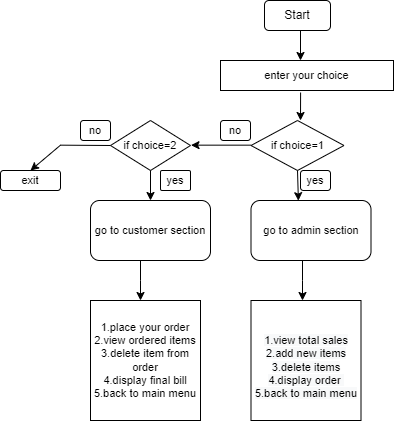

The diagram above was exported from draw.io. Its source (the exported page's mxGraphModel, read from the mxfile embedded in the PNG):
<mxGraphModel dx="1038" dy="579" grid="1" gridSize="10" guides="1" tooltips="1" connect="1" arrows="1" fold="1" page="1" pageScale="1" pageWidth="827" pageHeight="1169" math="0" shadow="0">
  <root>
    <mxCell id="0" />
    <mxCell id="1" parent="0" />
    <mxCell id="7IPoTJ4ZxKhK_lBaLrxf-1" value="Start" style="rounded=1;whiteSpace=wrap;html=1;" vertex="1" parent="1">
      <mxGeometry x="294" y="40" width="66" height="30" as="geometry" />
    </mxCell>
    <mxCell id="7IPoTJ4ZxKhK_lBaLrxf-2" style="edgeStyle=orthogonalEdgeStyle;rounded=0;orthogonalLoop=1;jettySize=auto;html=1;exitX=0.5;exitY=1;exitDx=0;exitDy=0;fontSize=11;" edge="1" parent="1" source="7IPoTJ4ZxKhK_lBaLrxf-1" target="7IPoTJ4ZxKhK_lBaLrxf-1">
      <mxGeometry relative="1" as="geometry" />
    </mxCell>
    <mxCell id="7IPoTJ4ZxKhK_lBaLrxf-5" value="" style="endArrow=classic;html=1;rounded=0;fontSize=11;" edge="1" parent="1">
      <mxGeometry width="50" height="50" relative="1" as="geometry">
        <mxPoint x="330" y="70" as="sourcePoint" />
        <mxPoint x="330" y="100" as="targetPoint" />
      </mxGeometry>
    </mxCell>
    <mxCell id="7IPoTJ4ZxKhK_lBaLrxf-6" value="enter your choice" style="rounded=0;whiteSpace=wrap;html=1;fontSize=11;" vertex="1" parent="1">
      <mxGeometry x="250" y="100" width="173" height="30" as="geometry" />
    </mxCell>
    <mxCell id="7IPoTJ4ZxKhK_lBaLrxf-7" value="" style="endArrow=classic;html=1;rounded=0;fontSize=11;exitX=0.463;exitY=1.068;exitDx=0;exitDy=0;exitPerimeter=0;" edge="1" parent="1" source="7IPoTJ4ZxKhK_lBaLrxf-6">
      <mxGeometry width="50" height="50" relative="1" as="geometry">
        <mxPoint x="330" y="140" as="sourcePoint" />
        <mxPoint x="330" y="160" as="targetPoint" />
      </mxGeometry>
    </mxCell>
    <mxCell id="7IPoTJ4ZxKhK_lBaLrxf-8" value="if choice=1" style="rhombus;whiteSpace=wrap;html=1;fontSize=11;" vertex="1" parent="1">
      <mxGeometry x="280.5" y="160" width="93" height="50" as="geometry" />
    </mxCell>
    <mxCell id="7IPoTJ4ZxKhK_lBaLrxf-10" value="" style="endArrow=classic;html=1;rounded=0;fontSize=11;" edge="1" parent="1">
      <mxGeometry width="50" height="50" relative="1" as="geometry">
        <mxPoint x="280.5" y="184.66" as="sourcePoint" />
        <mxPoint x="220.5" y="184.66" as="targetPoint" />
        <Array as="points">
          <mxPoint x="250.5" y="184.66" />
        </Array>
      </mxGeometry>
    </mxCell>
    <mxCell id="7IPoTJ4ZxKhK_lBaLrxf-11" value="go to admin section" style="rounded=1;whiteSpace=wrap;html=1;fontSize=11;" vertex="1" parent="1">
      <mxGeometry x="280.5" y="240" width="120" height="60" as="geometry" />
    </mxCell>
    <mxCell id="7IPoTJ4ZxKhK_lBaLrxf-12" value="if choice=2" style="rhombus;whiteSpace=wrap;html=1;fontSize=11;" vertex="1" parent="1">
      <mxGeometry x="140" y="160" width="80" height="50" as="geometry" />
    </mxCell>
    <mxCell id="7IPoTJ4ZxKhK_lBaLrxf-13" value="go to customer section" style="rounded=1;whiteSpace=wrap;html=1;fontSize=11;" vertex="1" parent="1">
      <mxGeometry x="120" y="240" width="120" height="60" as="geometry" />
    </mxCell>
    <mxCell id="7IPoTJ4ZxKhK_lBaLrxf-14" value="" style="endArrow=classic;html=1;rounded=0;fontSize=11;exitX=0;exitY=0.5;exitDx=0;exitDy=0;entryX=0.5;entryY=0;entryDx=0;entryDy=0;" edge="1" parent="1" source="7IPoTJ4ZxKhK_lBaLrxf-12" target="7IPoTJ4ZxKhK_lBaLrxf-18">
      <mxGeometry width="50" height="50" relative="1" as="geometry">
        <mxPoint x="120" y="185" as="sourcePoint" />
        <mxPoint x="60" y="184.65999999999997" as="targetPoint" />
        <Array as="points">
          <mxPoint x="90" y="184.66" />
        </Array>
      </mxGeometry>
    </mxCell>
    <mxCell id="7IPoTJ4ZxKhK_lBaLrxf-15" value="" style="endArrow=classic;html=1;rounded=0;fontSize=11;entryX=0.5;entryY=0;entryDx=0;entryDy=0;" edge="1" parent="1" source="7IPoTJ4ZxKhK_lBaLrxf-12" target="7IPoTJ4ZxKhK_lBaLrxf-13">
      <mxGeometry width="50" height="50" relative="1" as="geometry">
        <mxPoint x="110" y="210" as="sourcePoint" />
        <mxPoint x="310" y="180" as="targetPoint" />
      </mxGeometry>
    </mxCell>
    <mxCell id="7IPoTJ4ZxKhK_lBaLrxf-17" value="" style="endArrow=classic;html=1;rounded=0;fontSize=11;exitX=0.5;exitY=1;exitDx=0;exitDy=0;entryX=0.395;entryY=0.003;entryDx=0;entryDy=0;entryPerimeter=0;" edge="1" parent="1" source="7IPoTJ4ZxKhK_lBaLrxf-8" target="7IPoTJ4ZxKhK_lBaLrxf-11">
      <mxGeometry width="50" height="50" relative="1" as="geometry">
        <mxPoint x="190.0000000000001" y="220" as="sourcePoint" />
        <mxPoint x="330" y="250" as="targetPoint" />
      </mxGeometry>
    </mxCell>
    <mxCell id="7IPoTJ4ZxKhK_lBaLrxf-18" value="exit" style="rounded=1;whiteSpace=wrap;html=1;fontSize=11;" vertex="1" parent="1">
      <mxGeometry x="30" y="210" width="60" height="20" as="geometry" />
    </mxCell>
    <mxCell id="7IPoTJ4ZxKhK_lBaLrxf-20" value="" style="endArrow=classic;html=1;rounded=0;fontSize=11;" edge="1" parent="1">
      <mxGeometry width="50" height="50" relative="1" as="geometry">
        <mxPoint x="332" y="300" as="sourcePoint" />
        <mxPoint x="332" y="340" as="targetPoint" />
        <Array as="points">
          <mxPoint x="332" y="320" />
        </Array>
      </mxGeometry>
    </mxCell>
    <mxCell id="7IPoTJ4ZxKhK_lBaLrxf-21" value="" style="endArrow=classic;html=1;rounded=0;fontSize=11;" edge="1" parent="1">
      <mxGeometry width="50" height="50" relative="1" as="geometry">
        <mxPoint x="170" y="300" as="sourcePoint" />
        <mxPoint x="170" y="340" as="targetPoint" />
        <Array as="points">
          <mxPoint x="170" y="320" />
        </Array>
      </mxGeometry>
    </mxCell>
    <mxCell id="7IPoTJ4ZxKhK_lBaLrxf-22" value="1.place your order&lt;br&gt;2.view ordered items&lt;br&gt;3.delete item from order&lt;br&gt;4.display final bill&lt;br&gt;5.back to main menu" style="rounded=0;whiteSpace=wrap;html=1;fontSize=11;" vertex="1" parent="1">
      <mxGeometry x="120" y="340" width="110" height="120" as="geometry" />
    </mxCell>
    <mxCell id="7IPoTJ4ZxKhK_lBaLrxf-23" value="&lt;br&gt;&lt;span style=&quot;color: rgb(0 , 0 , 0) ; font-family: &amp;#34;helvetica&amp;#34; ; font-size: 11px ; font-style: normal ; font-weight: 400 ; letter-spacing: normal ; text-align: center ; text-indent: 0px ; text-transform: none ; word-spacing: 0px ; background-color: rgb(248 , 249 , 250) ; display: inline ; float: none&quot;&gt;1.view total sales&lt;/span&gt;&lt;br style=&quot;color: rgb(0 , 0 , 0) ; font-family: &amp;#34;helvetica&amp;#34; ; font-size: 11px ; font-style: normal ; font-weight: 400 ; letter-spacing: normal ; text-align: center ; text-indent: 0px ; text-transform: none ; word-spacing: 0px ; background-color: rgb(248 , 249 , 250)&quot;&gt;&lt;span style=&quot;color: rgb(0 , 0 , 0) ; font-family: &amp;#34;helvetica&amp;#34; ; font-size: 11px ; font-style: normal ; font-weight: 400 ; letter-spacing: normal ; text-align: center ; text-indent: 0px ; text-transform: none ; word-spacing: 0px ; background-color: rgb(248 , 249 , 250) ; display: inline ; float: none&quot;&gt;2.add new items&lt;/span&gt;&lt;br style=&quot;color: rgb(0 , 0 , 0) ; font-family: &amp;#34;helvetica&amp;#34; ; font-size: 11px ; font-style: normal ; font-weight: 400 ; letter-spacing: normal ; text-align: center ; text-indent: 0px ; text-transform: none ; word-spacing: 0px ; background-color: rgb(248 , 249 , 250)&quot;&gt;&lt;span style=&quot;color: rgb(0 , 0 , 0) ; font-family: &amp;#34;helvetica&amp;#34; ; font-size: 11px ; font-style: normal ; font-weight: 400 ; letter-spacing: normal ; text-align: center ; text-indent: 0px ; text-transform: none ; word-spacing: 0px ; background-color: rgb(248 , 249 , 250) ; display: inline ; float: none&quot;&gt;3.delete items&lt;/span&gt;&lt;br style=&quot;color: rgb(0 , 0 , 0) ; font-family: &amp;#34;helvetica&amp;#34; ; font-size: 11px ; font-style: normal ; font-weight: 400 ; letter-spacing: normal ; text-align: center ; text-indent: 0px ; text-transform: none ; word-spacing: 0px ; background-color: rgb(248 , 249 , 250)&quot;&gt;&lt;span style=&quot;color: rgb(0 , 0 , 0) ; font-family: &amp;#34;helvetica&amp;#34; ; font-size: 11px ; font-style: normal ; font-weight: 400 ; letter-spacing: normal ; text-align: center ; text-indent: 0px ; text-transform: none ; word-spacing: 0px ; background-color: rgb(248 , 249 , 250) ; display: inline ; float: none&quot;&gt;4.display order&amp;nbsp;&lt;/span&gt;&lt;br style=&quot;color: rgb(0 , 0 , 0) ; font-family: &amp;#34;helvetica&amp;#34; ; font-size: 11px ; font-style: normal ; font-weight: 400 ; letter-spacing: normal ; text-align: center ; text-indent: 0px ; text-transform: none ; word-spacing: 0px ; background-color: rgb(248 , 249 , 250)&quot;&gt;&lt;span style=&quot;color: rgb(0 , 0 , 0) ; font-family: &amp;#34;helvetica&amp;#34; ; font-size: 11px ; font-style: normal ; font-weight: 400 ; letter-spacing: normal ; text-align: center ; text-indent: 0px ; text-transform: none ; word-spacing: 0px ; background-color: rgb(248 , 249 , 250) ; display: inline ; float: none&quot;&gt;5.back to main menu&lt;/span&gt;" style="rounded=0;whiteSpace=wrap;html=1;fontSize=11;" vertex="1" parent="1">
      <mxGeometry x="280.5" y="340" width="110" height="120" as="geometry" />
    </mxCell>
    <mxCell id="7IPoTJ4ZxKhK_lBaLrxf-25" value="yes" style="rounded=1;whiteSpace=wrap;html=1;fontSize=11;labelBorderColor=#FFFFFF;" vertex="1" parent="1">
      <mxGeometry x="330" y="210" width="30" height="20" as="geometry" />
    </mxCell>
    <mxCell id="7IPoTJ4ZxKhK_lBaLrxf-27" value="yes" style="rounded=1;whiteSpace=wrap;html=1;fontSize=11;labelBorderColor=#FFFFFF;arcSize=8;" vertex="1" parent="1">
      <mxGeometry x="190" y="210" width="30" height="20" as="geometry" />
    </mxCell>
    <mxCell id="7IPoTJ4ZxKhK_lBaLrxf-28" value="no" style="rounded=1;whiteSpace=wrap;html=1;fontSize=11;labelBorderColor=#FFFFFF;" vertex="1" parent="1">
      <mxGeometry x="250" y="160" width="30" height="20" as="geometry" />
    </mxCell>
    <mxCell id="7IPoTJ4ZxKhK_lBaLrxf-29" value="no" style="rounded=1;whiteSpace=wrap;html=1;fontSize=11;labelBorderColor=#FFFFFF;" vertex="1" parent="1">
      <mxGeometry x="110" y="160" width="30" height="20" as="geometry" />
    </mxCell>
  </root>
</mxGraphModel>